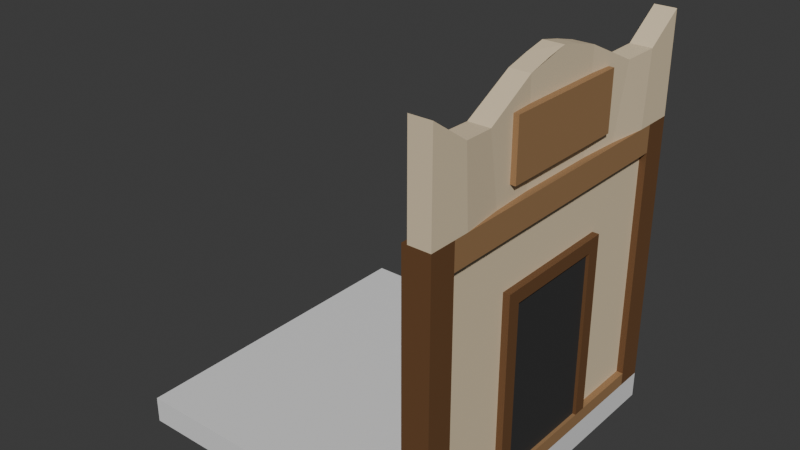 # Source: tile1wallA.blend  (saved by Blender 5.0.119; exported with 4.5.12 LTS)
import bpy
from mathutils import Matrix  # noqa: F401  (used for matrix-valued properties, if any)

bpy.ops.wm.read_factory_settings(use_empty=True)
scene = bpy.context.scene
scene.name = 'Scene'

# ---- collections
col_collection = bpy.data.collections.new('Collection'); scene.collection.children.link(col_collection)
col_posts = bpy.data.collections.new('Posts'); scene.collection.children.link(col_posts)
col_walls = bpy.data.collections.new('Walls'); scene.collection.children.link(col_walls)
col_trim = bpy.data.collections.new('Trim'); scene.collection.children.link(col_trim)
col_doors_windows = bpy.data.collections.new('Doors/Windows'); scene.collection.children.link(col_doors_windows)
col_door_window_trim = bpy.data.collections.new('Door/Window Trim'); scene.collection.children.link(col_door_window_trim)
col_roof_edges = bpy.data.collections.new('Roof Edges'); scene.collection.children.link(col_roof_edges)
col_roof_middle = bpy.data.collections.new('Roof Middle'); scene.collection.children.link(col_roof_middle)
col_roof_signs = bpy.data.collections.new('Roof Signs'); scene.collection.children.link(col_roof_signs)

# ---- images (referenced by path relative to the original .blend; pixels are not part of the script)
import os
ASSET_DIR = os.environ.get("B2B_ASSET_DIR", "")  # directory of the original .blend (textures are referenced by path, not embedded)
HERE = os.path.dirname(os.path.abspath(__file__))  # packed textures are extracted next to this script under _unpacked/

def load_image(name, relpath, width, height, colorspace="sRGB"):
    """Load a texture the original file referenced (path relative to the .blend, or extracted next to this script)."""
    p = next((c for c in (os.path.join(HERE, relpath), os.path.join(ASSET_DIR, relpath)) if relpath and os.path.exists(c)), "")
    if p:
        img = bpy.data.images.load(p, check_existing=True)
        img.name = name
    else:  # same state as the original file: an image datablock whose file is absent (Cycles renders it pink)
        img = bpy.data.images.new(name, width, height)
        img.source = "FILE"
        img.filepath = "//" + (relpath or name)
    img.colorspace_settings.name = colorspace
    return img
img_building_1 = load_image('Building 1', '_unpacked/Building_1.b3a8f0dc.png', 1024, 1024, 'sRGB')

# ---- materials (node trees are filled in below, after node groups)
mat_material = bpy.data.materials.new('Material')
mat_material.alpha_threshold = 0.0
mat_material.use_backface_culling_lightprobe_volume = False
mat_material.roughness = 0.5
mat_material.line_color = (0.0, 0.0, 0.0, 1.0)
mat_material_001 = bpy.data.materials.new('Material.001')

# ---- material node trees
mat_material.use_nodes = True; mat_material.node_tree.nodes.clear()
_N = mat_material.node_tree.nodes; _L = mat_material.node_tree.links
n0 = _N.new('ShaderNodeOutputMaterial'); n0.name = 'Material Output'; n0.location = (300, 300)
n1 = _N.new('ShaderNodeBsdfPrincipled'); n1.name = 'Principled BSDF'; n1.location = (10, 300)
n1.inputs[3].default_value = 1.45
_L.new(n1.outputs[0], n0.inputs[0])
n0.is_active_output = True
mat_material_001.use_nodes = True; mat_material_001.node_tree.nodes.clear()
_N = mat_material_001.node_tree.nodes; _L = mat_material_001.node_tree.links
n0 = _N.new('ShaderNodeBsdfPrincipled'); n0.name = 'Principled BSDF'; n0.location = (-200, 100)
n0.inputs[2].default_value = 0.65
n1 = _N.new('ShaderNodeOutputMaterial'); n1.name = 'Material Output'; n1.location = (200, 100)
n2 = _N.new('ShaderNodeTexImage'); n2.name = 'Image Texture'; n2.location = (-490, 71)
n2.image = img_building_1
_L.new(n0.outputs[0], n1.inputs[0])
_L.new(n2.outputs[0], n0.inputs[0])
n1.is_active_output = True

# ---- world
world_world = bpy.data.worlds.new('World'); scene.world = world_world
world_world.use_nodes = True; world_world.node_tree.nodes.clear()
_N = world_world.node_tree.nodes; _L = world_world.node_tree.links
n0 = _N.new('ShaderNodeOutputWorld'); n0.name = 'World Output'; n0.location = (300, 300)
n1 = _N.new('ShaderNodeBackground'); n1.name = 'Background'; n1.location = (10, 300)
n1.inputs[0].default_value = (0.05088, 0.05088, 0.05088, 1.0)
_L.new(n1.outputs[0], n0.inputs[0])
n0.is_active_output = True
world_world.color = (0.05088, 0.05088, 0.05088)
world_world.sun_shadow_jitter_overblur = 0.0

# ---- meshes
me_cube = bpy.data.meshes.new('Cube')
me_cube.from_pydata([(5.0, 5.0, -1.088e-06), (5.0, 5.0, -0.4), (5.0, -5.0, -1.088e-06), (5.0, -5.0, -0.4), (-5.0, 5.0, -1.088e-06), (-5.0, 5.0, -0.4), (-5.0, -5.0, -1.088e-06), (-5.0, -5.0, -0.4)], [], [(0, 2, 3, 1), (6, 4, 5, 7), (6, 2, 0, 4), (5, 1, 3, 7), (4, 0, 1, 5), (2, 6, 7, 3)])
_uv = me_cube.uv_layers.new(name='UVMap')
_uv.uv.foreach_set('vector', [0.625, 0.5, 0.625, 0.75, 0.375, 0.75, 0.375, 0.5, 0.625, 0.0, 0.625, 0.25, 0.375, 0.25, 0.375, 0.0, 0.625, 1.0, 0.625, 0.75, 0.625, 0.5, 0.625, 0.25, 0.125, 0.5, 0.375, 0.5, 0.375, 0.75, 0.125, 0.75, 0.625, 0.25, 0.625, 0.5, 0.375, 0.5, 0.375, 0.25, 0.625, 0.75, 0.625, 1.0, 0.375, 1.0, 0.375, 0.75])
me_cube.materials.append(mat_material)
me_cube.use_mirror_vertex_groups = False
me_cube.update()
me_cube_045 = bpy.data.meshes.new('Cube.045')
me_cube_045.from_pydata([(4.55, -2.5, -4.77), (4.55, -2.1, -4.77), (4.55, -2.5, -0.65), (4.95, -2.5, -4.77), (4.95, -2.1, -4.77), (4.95, -2.5, -0.65), (4.95, -2.1, -0.65), (4.55, -2.1, -0.65)], [], [(1, 4, 3, 0), (0, 2, 7, 1), (3, 5, 2, 0), (4, 6, 5, 3), (6, 7, 2, 5), (1, 7, 6, 4)])
_uv = me_cube_045.uv_layers.new(name='UVMap')
_uv.uv.foreach_set('vector', [0.01167, 0.9912, 0.01167, 0.9912, 0.01167, 0.9912, 0.01167, 0.9912, 0.01167, 0.9912, 0.01167, 0.9912, 0.01167, 0.9912, 0.01167, 0.9912, 0.01167, 0.9912, 0.01167, 0.9912, 0.01167, 0.9912, 0.01167, 0.9912, 0.01167, 0.9912, 0.01167, 0.9912, 0.01167, 0.9912, 0.01167, 0.9912, 0.01167, 0.9912, 0.01167, 0.9912, 0.01167, 0.9912, 0.01167, 0.9912, 0.01167, 0.9912, 0.01167, 0.9912, 0.01167, 0.9912, 0.01167, 0.9912])
_ca = me_cube_045.color_attributes.new('Attribute', 'BYTE_COLOR', 'CORNER')
_ca.data.foreach_set('color', [1.0, 1.0, 1.0, 1.0, 1.0, 1.0, 1.0, 1.0, 1.0, 1.0, 1.0, 1.0, 1.0, 1.0, 1.0, 1.0, 1.0, 1.0, 1.0, 1.0, 1.0, 1.0, 1.0, 1.0, 1.0, 1.0, 1.0, 1.0, 1.0, 1.0, 1.0, 1.0, 1.0, 1.0, 1.0, 1.0, 1.0, 1.0, 1.0, 1.0, 1.0, 1.0, 1.0, 1.0, 1.0, 1.0, 1.0, 1.0, 1.0, 1.0, 1.0, 1.0, 1.0, 1.0, 1.0, 1.0, 1.0, 1.0, 1.0, 1.0, 1.0, 1.0, 1.0, 1.0, 1.0, 1.0, 1.0, 1.0, 1.0, 1.0, 1.0, 1.0, 1.0, 1.0, 1.0, 1.0, 1.0, 1.0, 1.0, 1.0, 1.0, 1.0, 1.0, 1.0, 1.0, 1.0, 1.0, 1.0, 1.0, 1.0, 1.0, 1.0, 1.0, 1.0, 1.0, 1.0])
me_cube_045.materials.append(mat_material_001)
me_cube_045.update()
me_cube_046 = bpy.data.meshes.new('Cube.046')
me_cube_046.from_pydata([(4.55, 2.1, -4.77), (4.55, 2.5, -4.77), (4.55, 2.1, -0.65), (4.95, 2.1, -4.77), (4.95, 2.5, -4.77), (4.95, 2.1, -0.65), (4.95, 2.5, -0.65), (4.55, 2.5, -0.65)], [], [(1, 4, 3, 0), (0, 2, 7, 1), (3, 5, 2, 0), (4, 6, 5, 3), (6, 7, 2, 5), (1, 7, 6, 4)])
_uv = me_cube_046.uv_layers.new(name='UVMap')
_uv.uv.foreach_set('vector', [0.01167, 0.9912, 0.01167, 0.9912, 0.01167, 0.9912, 0.01167, 0.9912, 0.01167, 0.9912, 0.01167, 0.9912, 0.01167, 0.9912, 0.01167, 0.9912, 0.01167, 0.9912, 0.01167, 0.9912, 0.01167, 0.9912, 0.01167, 0.9912, 0.01167, 0.9912, 0.01167, 0.9912, 0.01167, 0.9912, 0.01167, 0.9912, 0.01167, 0.9912, 0.01167, 0.9912, 0.01167, 0.9912, 0.01167, 0.9912, 0.01167, 0.9912, 0.01167, 0.9912, 0.01167, 0.9912, 0.01167, 0.9912])
_ca = me_cube_046.color_attributes.new('Attribute', 'BYTE_COLOR', 'CORNER')
_ca.data.foreach_set('color', [1.0, 1.0, 1.0, 1.0, 1.0, 1.0, 1.0, 1.0, 1.0, 1.0, 1.0, 1.0, 1.0, 1.0, 1.0, 1.0, 1.0, 1.0, 1.0, 1.0, 1.0, 1.0, 1.0, 1.0, 1.0, 1.0, 1.0, 1.0, 1.0, 1.0, 1.0, 1.0, 1.0, 1.0, 1.0, 1.0, 1.0, 1.0, 1.0, 1.0, 1.0, 1.0, 1.0, 1.0, 1.0, 1.0, 1.0, 1.0, 1.0, 1.0, 1.0, 1.0, 1.0, 1.0, 1.0, 1.0, 1.0, 1.0, 1.0, 1.0, 1.0, 1.0, 1.0, 1.0, 1.0, 1.0, 1.0, 1.0, 1.0, 1.0, 1.0, 1.0, 1.0, 1.0, 1.0, 1.0, 1.0, 1.0, 1.0, 1.0, 1.0, 1.0, 1.0, 1.0, 1.0, 1.0, 1.0, 1.0, 1.0, 1.0, 1.0, 1.0, 1.0, 1.0, 1.0, 1.0])
me_cube_046.materials.append(mat_material_001)
me_cube_046.update()
me_cube_047 = bpy.data.meshes.new('Cube.047')
me_cube_047.from_pydata([(4.65, -2.1, -4.77), (4.65, 2.1, -4.77), (4.65, -2.1, -0.65), (4.85, -2.1, -4.77), (4.85, 2.1, -4.77), (4.85, -2.1, -0.65), (4.85, 2.1, -0.65), (4.65, 2.1, -0.65)], [], [(1, 4, 3, 0), (0, 2, 7, 1), (3, 5, 2, 0), (4, 6, 5, 3), (6, 7, 2, 5), (1, 7, 6, 4)])
_uv = me_cube_047.uv_layers.new(name='UVMap')
_uv.uv.foreach_set('vector', [0.1276, 0.9473, 0.1276, 0.9473, 0.1276, 0.9473, 0.1276, 0.9473, 0.1276, 0.9473, 0.1276, 0.9473, 0.1276, 0.9473, 0.1276, 0.9473, 0.1276, 0.9473, 0.1276, 0.9473, 0.1276, 0.9473, 0.1276, 0.9473, 0.1276, 0.9473, 0.1276, 0.9473, 0.1276, 0.9473, 0.1276, 0.9473, 0.1276, 0.9473, 0.1276, 0.9473, 0.1276, 0.9473, 0.1276, 0.9473, 0.1276, 0.9473, 0.1276, 0.9473, 0.1276, 0.9473, 0.1276, 0.9473])
_ca = me_cube_047.color_attributes.new('Attribute', 'BYTE_COLOR', 'CORNER')
_ca.data.foreach_set('color', [1.0, 1.0, 1.0, 1.0, 1.0, 1.0, 1.0, 1.0, 1.0, 1.0, 1.0, 1.0, 1.0, 1.0, 1.0, 1.0, 1.0, 1.0, 1.0, 1.0, 1.0, 1.0, 1.0, 1.0, 1.0, 1.0, 1.0, 1.0, 1.0, 1.0, 1.0, 1.0, 1.0, 1.0, 1.0, 1.0, 1.0, 1.0, 1.0, 1.0, 1.0, 1.0, 1.0, 1.0, 1.0, 1.0, 1.0, 1.0, 1.0, 1.0, 1.0, 1.0, 1.0, 1.0, 1.0, 1.0, 1.0, 1.0, 1.0, 1.0, 1.0, 1.0, 1.0, 1.0, 1.0, 1.0, 1.0, 1.0, 1.0, 1.0, 1.0, 1.0, 1.0, 1.0, 1.0, 1.0, 1.0, 1.0, 1.0, 1.0, 1.0, 1.0, 1.0, 1.0, 1.0, 1.0, 1.0, 1.0, 1.0, 1.0, 1.0, 1.0, 1.0, 1.0, 1.0, 1.0])
me_cube_047.materials.append(mat_material_001)
me_cube_047.update()
me_cube_055 = bpy.data.meshes.new('Cube.055')
me_cube_055.from_pydata([(4.95, -2.1, -1.05), (4.85, -2.1, -1.05), (4.95, -2.1, -0.65), (4.95, 2.1, -1.05), (4.85, 2.1, -1.05), (4.95, 2.1, -0.65), (4.85, 2.1, -0.65), (4.85, -2.1, -0.65)], [], [(1, 4, 3, 0), (0, 2, 7, 1), (3, 5, 2, 0), (4, 6, 5, 3), (6, 7, 2, 5), (1, 7, 6, 4)])
_uv = me_cube_055.uv_layers.new(name='UVMap')
_uv.uv.foreach_set('vector', [0.1889, 0.9621, 0.1889, 0.9621, 0.1889, 0.9621, 0.1889, 0.9621, 0.1889, 0.9621, 0.1889, 0.9621, 0.1889, 0.9621, 0.1889, 0.9621, 0.1889, 0.9621, 0.1889, 0.9621, 0.1889, 0.9621, 0.1889, 0.9621, 0.1889, 0.9621, 0.1889, 0.9621, 0.1889, 0.9621, 0.1889, 0.9621, 0.1889, 0.9621, 0.1889, 0.9621, 0.1889, 0.9621, 0.1889, 0.9621, 0.1889, 0.9621, 0.1889, 0.9621, 0.1889, 0.9621, 0.1889, 0.9621])
_ca = me_cube_055.color_attributes.new('Attribute', 'BYTE_COLOR', 'CORNER')
_ca.data.foreach_set('color', [1.0, 1.0, 1.0, 1.0, 1.0, 1.0, 1.0, 1.0, 1.0, 1.0, 1.0, 1.0, 1.0, 1.0, 1.0, 1.0, 1.0, 1.0, 1.0, 1.0, 1.0, 1.0, 1.0, 1.0, 1.0, 1.0, 1.0, 1.0, 1.0, 1.0, 1.0, 1.0, 1.0, 1.0, 1.0, 1.0, 1.0, 1.0, 1.0, 1.0, 1.0, 1.0, 1.0, 1.0, 1.0, 1.0, 1.0, 1.0, 1.0, 1.0, 1.0, 1.0, 1.0, 1.0, 1.0, 1.0, 1.0, 1.0, 1.0, 1.0, 1.0, 1.0, 1.0, 1.0, 1.0, 1.0, 1.0, 1.0, 1.0, 1.0, 1.0, 1.0, 1.0, 1.0, 1.0, 1.0, 1.0, 1.0, 1.0, 1.0, 1.0, 1.0, 1.0, 1.0, 1.0, 1.0, 1.0, 1.0, 1.0, 1.0, 1.0, 1.0, 1.0, 1.0, 1.0, 1.0])
me_cube_055.materials.append(mat_material_001)
me_cube_055.update()
me_cube_056 = bpy.data.meshes.new('Cube.056')
me_cube_056.from_pydata([(4.95, -2.1, -4.77), (4.85, -2.1, -4.77), (4.95, -2.1, -4.57), (4.95, 2.1, -4.77), (4.85, 2.1, -4.77), (4.95, 2.1, -4.57), (4.85, 2.1, -4.57), (4.85, -2.1, -4.57)], [], [(1, 4, 3, 0), (0, 2, 7, 1), (3, 5, 2, 0), (4, 6, 5, 3), (6, 7, 2, 5), (1, 7, 6, 4)])
_uv = me_cube_056.uv_layers.new(name='UVMap')
_uv.uv.foreach_set('vector', [0.1889, 0.9621, 0.1889, 0.9621, 0.1889, 0.9621, 0.1889, 0.9621, 0.1889, 0.9621, 0.1889, 0.9621, 0.1889, 0.9621, 0.1889, 0.9621, 0.1889, 0.9621, 0.1889, 0.9621, 0.1889, 0.9621, 0.1889, 0.9621, 0.1889, 0.9621, 0.1889, 0.9621, 0.1889, 0.9621, 0.1889, 0.9621, 0.1889, 0.9621, 0.1889, 0.9621, 0.1889, 0.9621, 0.1889, 0.9621, 0.1889, 0.9621, 0.1889, 0.9621, 0.1889, 0.9621, 0.1889, 0.9621])
_ca = me_cube_056.color_attributes.new('Attribute', 'BYTE_COLOR', 'CORNER')
_ca.data.foreach_set('color', [1.0, 1.0, 1.0, 1.0, 1.0, 1.0, 1.0, 1.0, 1.0, 1.0, 1.0, 1.0, 1.0, 1.0, 1.0, 1.0, 1.0, 1.0, 1.0, 1.0, 1.0, 1.0, 1.0, 1.0, 1.0, 1.0, 1.0, 1.0, 1.0, 1.0, 1.0, 1.0, 1.0, 1.0, 1.0, 1.0, 1.0, 1.0, 1.0, 1.0, 1.0, 1.0, 1.0, 1.0, 1.0, 1.0, 1.0, 1.0, 1.0, 1.0, 1.0, 1.0, 1.0, 1.0, 1.0, 1.0, 1.0, 1.0, 1.0, 1.0, 1.0, 1.0, 1.0, 1.0, 1.0, 1.0, 1.0, 1.0, 1.0, 1.0, 1.0, 1.0, 1.0, 1.0, 1.0, 1.0, 1.0, 1.0, 1.0, 1.0, 1.0, 1.0, 1.0, 1.0, 1.0, 1.0, 1.0, 1.0, 1.0, 1.0, 1.0, 1.0, 1.0, 1.0, 1.0, 1.0])
me_cube_056.materials.append(mat_material_001)
me_cube_056.update()
me_cube_066 = bpy.data.meshes.new('Cube.066')
me_cube_066.from_pydata([(4.85, -0.8, -4.57), (4.85, 0.8, -4.57), (4.85, -0.8, -2.02), (4.9, -0.8, -4.57), (4.9, 0.8, -4.57), (4.9, -0.8, -2.02), (4.9, 0.8, -2.02), (4.85, 0.8, -2.02)], [], [(1, 4, 3, 0), (0, 2, 7, 1), (3, 5, 2, 0), (4, 6, 5, 3), (6, 7, 2, 5), (1, 7, 6, 4)])
_uv = me_cube_066.uv_layers.new(name='UVMap')
_uv.uv.foreach_set('vector', [0.2691, 0.9625, 0.2691, 0.9625, 0.2691, 0.9625, 0.2691, 0.9625, 0.2691, 0.9625, 0.2691, 0.9625, 0.2691, 0.9625, 0.2691, 0.9625, 0.2691, 0.9625, 0.2691, 0.9625, 0.2691, 0.9625, 0.2691, 0.9625, 0.2691, 0.9625, 0.2691, 0.9625, 0.2691, 0.9625, 0.2691, 0.9625, 0.2691, 0.9625, 0.2691, 0.9625, 0.2691, 0.9625, 0.2691, 0.9625, 0.2691, 0.9625, 0.2691, 0.9625, 0.2691, 0.9625, 0.2691, 0.9625])
_ca = me_cube_066.color_attributes.new('Attribute', 'BYTE_COLOR', 'CORNER')
_ca.data.foreach_set('color', [1.0, 1.0, 1.0, 1.0, 1.0, 1.0, 1.0, 1.0, 1.0, 1.0, 1.0, 1.0, 1.0, 1.0, 1.0, 1.0, 1.0, 1.0, 1.0, 1.0, 1.0, 1.0, 1.0, 1.0, 1.0, 1.0, 1.0, 1.0, 1.0, 1.0, 1.0, 1.0, 1.0, 1.0, 1.0, 1.0, 1.0, 1.0, 1.0, 1.0, 1.0, 1.0, 1.0, 1.0, 1.0, 1.0, 1.0, 1.0, 1.0, 1.0, 1.0, 1.0, 1.0, 1.0, 1.0, 1.0, 1.0, 1.0, 1.0, 1.0, 1.0, 1.0, 1.0, 1.0, 1.0, 1.0, 1.0, 1.0, 1.0, 1.0, 1.0, 1.0, 1.0, 1.0, 1.0, 1.0, 1.0, 1.0, 1.0, 1.0, 1.0, 1.0, 1.0, 1.0, 1.0, 1.0, 1.0, 1.0, 1.0, 1.0, 1.0, 1.0, 1.0, 1.0, 1.0, 1.0])
me_cube_066.materials.append(mat_material_001)
me_cube_066.update()
me_cube_063 = bpy.data.meshes.new('Cube.063')
me_cube_063.from_pydata([(4.85, -1.0, -2.02), (4.85, 1.0, -2.02), (4.85, -1.0, -1.82), (4.95, -1.0, -2.02), (4.95, 1.0, -2.02), (4.95, -1.0, -1.82), (4.95, 1.0, -1.82), (4.85, 1.0, -1.82)], [], [(1, 4, 3, 0), (0, 2, 7, 1), (3, 5, 2, 0), (4, 6, 5, 3), (6, 7, 2, 5), (1, 7, 6, 4)])
_uv = me_cube_063.uv_layers.new(name='UVMap')
_uv.uv.foreach_set('vector', [0.3564, 0.9609, 0.3564, 0.9609, 0.3564, 0.9609, 0.3564, 0.9609, 0.3564, 0.9609, 0.3564, 0.9609, 0.3564, 0.9609, 0.3564, 0.9609, 0.3564, 0.9609, 0.3564, 0.9609, 0.3564, 0.9609, 0.3564, 0.9609, 0.3564, 0.9609, 0.3564, 0.9609, 0.3564, 0.9609, 0.3564, 0.9609, 0.3564, 0.9609, 0.3564, 0.9609, 0.3564, 0.9609, 0.3564, 0.9609, 0.3564, 0.9609, 0.3564, 0.9609, 0.3564, 0.9609, 0.3564, 0.9609])
_ca = me_cube_063.color_attributes.new('Attribute', 'BYTE_COLOR', 'CORNER')
_ca.data.foreach_set('color', [1.0, 1.0, 1.0, 1.0, 1.0, 1.0, 1.0, 1.0, 1.0, 1.0, 1.0, 1.0, 1.0, 1.0, 1.0, 1.0, 1.0, 1.0, 1.0, 1.0, 1.0, 1.0, 1.0, 1.0, 1.0, 1.0, 1.0, 1.0, 1.0, 1.0, 1.0, 1.0, 1.0, 1.0, 1.0, 1.0, 1.0, 1.0, 1.0, 1.0, 1.0, 1.0, 1.0, 1.0, 1.0, 1.0, 1.0, 1.0, 1.0, 1.0, 1.0, 1.0, 1.0, 1.0, 1.0, 1.0, 1.0, 1.0, 1.0, 1.0, 1.0, 1.0, 1.0, 1.0, 1.0, 1.0, 1.0, 1.0, 1.0, 1.0, 1.0, 1.0, 1.0, 1.0, 1.0, 1.0, 1.0, 1.0, 1.0, 1.0, 1.0, 1.0, 1.0, 1.0, 1.0, 1.0, 1.0, 1.0, 1.0, 1.0, 1.0, 1.0, 1.0, 1.0, 1.0, 1.0])
me_cube_063.materials.append(mat_material_001)
me_cube_063.update()
me_cube_064 = bpy.data.meshes.new('Cube.064')
me_cube_064.from_pydata([(4.85, -1.0, -4.57), (4.85, -0.8, -4.57), (4.85, -1.0, -2.02), (4.95, -1.0, -4.57), (4.95, -0.8, -4.57), (4.95, -1.0, -2.02), (4.95, -0.8, -2.02), (4.85, -0.8, -2.02)], [], [(1, 4, 3, 0), (0, 2, 7, 1), (3, 5, 2, 0), (4, 6, 5, 3), (6, 7, 2, 5), (1, 7, 6, 4)])
_uv = me_cube_064.uv_layers.new(name='UVMap')
_uv.uv.foreach_set('vector', [0.3564, 0.9609, 0.3564, 0.9609, 0.3564, 0.9609, 0.3564, 0.9609, 0.3564, 0.9609, 0.3564, 0.9609, 0.3564, 0.9609, 0.3564, 0.9609, 0.3564, 0.9609, 0.3564, 0.9609, 0.3564, 0.9609, 0.3564, 0.9609, 0.3564, 0.9609, 0.3564, 0.9609, 0.3564, 0.9609, 0.3564, 0.9609, 0.3564, 0.9609, 0.3564, 0.9609, 0.3564, 0.9609, 0.3564, 0.9609, 0.3564, 0.9609, 0.3564, 0.9609, 0.3564, 0.9609, 0.3564, 0.9609])
_ca = me_cube_064.color_attributes.new('Attribute', 'BYTE_COLOR', 'CORNER')
_ca.data.foreach_set('color', [1.0, 1.0, 1.0, 1.0, 1.0, 1.0, 1.0, 1.0, 1.0, 1.0, 1.0, 1.0, 1.0, 1.0, 1.0, 1.0, 1.0, 1.0, 1.0, 1.0, 1.0, 1.0, 1.0, 1.0, 1.0, 1.0, 1.0, 1.0, 1.0, 1.0, 1.0, 1.0, 1.0, 1.0, 1.0, 1.0, 1.0, 1.0, 1.0, 1.0, 1.0, 1.0, 1.0, 1.0, 1.0, 1.0, 1.0, 1.0, 1.0, 1.0, 1.0, 1.0, 1.0, 1.0, 1.0, 1.0, 1.0, 1.0, 1.0, 1.0, 1.0, 1.0, 1.0, 1.0, 1.0, 1.0, 1.0, 1.0, 1.0, 1.0, 1.0, 1.0, 1.0, 1.0, 1.0, 1.0, 1.0, 1.0, 1.0, 1.0, 1.0, 1.0, 1.0, 1.0, 1.0, 1.0, 1.0, 1.0, 1.0, 1.0, 1.0, 1.0, 1.0, 1.0, 1.0, 1.0])
me_cube_064.materials.append(mat_material_001)
me_cube_064.update()
me_cube_065 = bpy.data.meshes.new('Cube.065')
me_cube_065.from_pydata([(4.85, 0.8, -4.57), (4.85, 1.0, -4.57), (4.85, 0.8, -2.02), (4.95, 0.8, -4.57), (4.95, 1.0, -4.57), (4.95, 0.8, -2.02), (4.95, 1.0, -2.02), (4.85, 1.0, -2.02)], [], [(1, 4, 3, 0), (0, 2, 7, 1), (3, 5, 2, 0), (4, 6, 5, 3), (6, 7, 2, 5), (1, 7, 6, 4)])
_uv = me_cube_065.uv_layers.new(name='UVMap')
_uv.uv.foreach_set('vector', [0.3564, 0.9609, 0.3564, 0.9609, 0.3564, 0.9609, 0.3564, 0.9609, 0.3564, 0.9609, 0.3564, 0.9609, 0.3564, 0.9609, 0.3564, 0.9609, 0.3564, 0.9609, 0.3564, 0.9609, 0.3564, 0.9609, 0.3564, 0.9609, 0.3564, 0.9609, 0.3564, 0.9609, 0.3564, 0.9609, 0.3564, 0.9609, 0.3564, 0.9609, 0.3564, 0.9609, 0.3564, 0.9609, 0.3564, 0.9609, 0.3564, 0.9609, 0.3564, 0.9609, 0.3564, 0.9609, 0.3564, 0.9609])
_ca = me_cube_065.color_attributes.new('Attribute', 'BYTE_COLOR', 'CORNER')
_ca.data.foreach_set('color', [1.0, 1.0, 1.0, 1.0, 1.0, 1.0, 1.0, 1.0, 1.0, 1.0, 1.0, 1.0, 1.0, 1.0, 1.0, 1.0, 1.0, 1.0, 1.0, 1.0, 1.0, 1.0, 1.0, 1.0, 1.0, 1.0, 1.0, 1.0, 1.0, 1.0, 1.0, 1.0, 1.0, 1.0, 1.0, 1.0, 1.0, 1.0, 1.0, 1.0, 1.0, 1.0, 1.0, 1.0, 1.0, 1.0, 1.0, 1.0, 1.0, 1.0, 1.0, 1.0, 1.0, 1.0, 1.0, 1.0, 1.0, 1.0, 1.0, 1.0, 1.0, 1.0, 1.0, 1.0, 1.0, 1.0, 1.0, 1.0, 1.0, 1.0, 1.0, 1.0, 1.0, 1.0, 1.0, 1.0, 1.0, 1.0, 1.0, 1.0, 1.0, 1.0, 1.0, 1.0, 1.0, 1.0, 1.0, 1.0, 1.0, 1.0, 1.0, 1.0, 1.0, 1.0, 1.0, 1.0])
me_cube_065.materials.append(mat_material_001)
me_cube_065.update()
me_cube_079 = bpy.data.meshes.new('Cube.079')
me_cube_079.from_pydata([(4.628, -2.5, -0.65), (4.628, -1.875, -0.65), (4.628, -2.5, 0.8154), (4.95, -2.5, -0.65), (4.95, -2.5, 0.8154), (4.95, -1.875, -0.65), (4.882, -1.25, -0.65), (4.95, -1.938, 0.429), (4.902, -1.45, 0.396), (4.628, -1.938, 0.429), (4.589, -1.45, 0.396), (4.572, -1.25, -0.65), (4.55, -0.6551, 0.776), (4.85, -0.6551, 0.776), (4.55, -0.6248, -0.65), (4.55, -0.3124, 0.8692), (4.55, 3.143e-08, 0.9371), (4.85, 3.143e-08, 0.9371), (4.55, 3.143e-08, -0.65), (4.55, 0.3125, 0.8693), (4.55, 0.6554, 0.776), (4.589, 1.45, 0.3959), (4.55, 0.6251, -0.65), (4.85, 0.6554, 0.776), (4.902, 1.45, 0.3959), (4.85, 0.6251, -0.65), (4.85, 0.3125, 0.8693), (4.882, 1.25, -0.65), (4.85, 0.3125, -0.65), (4.85, 3.143e-08, -0.65), (4.55, 0.3125, -0.65), (4.85, -0.3124, -0.65), (4.85, -0.6248, -0.65), (4.55, -0.3124, -0.65), (4.572, 1.25, -0.65), (4.95, 1.875, -0.65), (4.95, 2.5, -0.65), (4.628, 1.875, -0.65), (4.95, 1.938, 0.4288), (4.95, 2.5, 0.8154), (4.628, 1.938, 0.4288), (4.628, 2.5, 0.8154), (4.628, 2.5, -0.65), (4.85, -0.3124, 0.8692)], [], [(0, 2, 9, 1), (1, 5, 3, 0), (3, 4, 2, 0), (5, 7, 4, 3), (6, 8, 7, 5), (11, 6, 5, 1), (7, 9, 2, 4), (8, 10, 9, 7), (1, 9, 10, 11), (11, 10, 12, 14), (13, 12, 10, 8), (15, 12, 13, 43, 17, 16), (15, 16, 18, 33, 14, 12), (19, 16, 17, 26, 23, 20), (19, 20, 22, 30, 18, 16), (24, 21, 20, 23), (22, 20, 21, 34), (27, 24, 23, 25), (26, 17, 29, 28, 25, 23), (34, 27, 25, 22), (22, 25, 28, 30), (30, 28, 29, 18), (18, 29, 31, 33), (43, 13, 32, 31, 29, 17), (33, 31, 32, 14), (32, 13, 8, 6), (14, 32, 6, 11), (35, 38, 24, 27), (37, 35, 27, 34), (36, 39, 38, 35), (42, 36, 35, 37), (38, 40, 21, 24), (39, 41, 40, 38), (37, 40, 41, 42), (34, 21, 40, 37), (42, 41, 39, 36)])
_uv = me_cube_079.uv_layers.new(name='UVMap')
_uv.uv.foreach_set('vector', [0.4361, 0.9604, 0.4361, 0.9604, 0.4361, 0.9604, 0.4361, 0.9604, 0.4361, 0.9604, 0.4361, 0.9604, 0.4361, 0.9604, 0.4361, 0.9604, 0.4361, 0.9604, 0.4361, 0.9604, 0.4361, 0.9604, 0.4361, 0.9604, 0.4361, 0.9604, 0.4361, 0.9604, 0.4361, 0.9604, 0.4361, 0.9604, 0.4361, 0.9604, 0.4361, 0.9604, 0.4361, 0.9604, 0.4361, 0.9604, 0.4361, 0.9604, 0.4361, 0.9604, 0.4361, 0.9604, 0.4361, 0.9604, 0.4361, 0.9604, 0.4361, 0.9604, 0.4361, 0.9604, 0.4361, 0.9604, 0.4361, 0.9604, 0.4361, 0.9604, 0.4361, 0.9604, 0.4361, 0.9604, 0.4361, 0.9604, 0.4361, 0.9604, 0.4361, 0.9604, 0.4361, 0.9604, 0.4361, 0.9604, 0.4361, 0.9604, 0.4361, 0.9604, 0.4361, 0.9604, 0.4361, 0.9604, 0.4361, 0.9604, 0.4361, 0.9604, 0.4361, 0.9604, 0.4361, 0.9604, 0.4361, 0.9604, 0.4361, 0.9604, 0.4361, 0.9604, 0.4361, 0.9604, 0.4361, 0.9604, 0.4361, 0.9604, 0.4361, 0.9604, 0.4361, 0.9604, 0.4361, 0.9604, 0.4361, 0.9604, 0.4361, 0.9604, 0.4361, 0.9604, 0.4361, 0.9604, 0.4361, 0.9604, 0.4361, 0.9604, 0.4361, 0.9604, 0.4361, 0.9604, 0.4361, 0.9604, 0.4361, 0.9604, 0.4361, 0.9604, 0.4361, 0.9604, 0.4361, 0.9604, 0.4361, 0.9604, 0.4361, 0.9604, 0.4361, 0.9604, 0.4361, 0.9604, 0.4361, 0.9604, 0.4361, 0.9604, 0.4361, 0.9604, 0.4361, 0.9604, 0.4361, 0.9604, 0.4361, 0.9604, 0.4361, 0.9604, 0.4361, 0.9604, 0.4361, 0.9604, 0.4361, 0.9604, 0.4361, 0.9604, 0.4361, 0.9604, 0.4361, 0.9604, 0.4361, 0.9604, 0.4361, 0.9604, 0.4361, 0.9604, 0.4361, 0.9604, 0.4361, 0.9604, 0.4361, 0.9604, 0.4361, 0.9604, 0.4361, 0.9604, 0.4361, 0.9604, 0.4361, 0.9604, 0.4361, 0.9604, 0.4361, 0.9604, 0.4361, 0.9604, 0.4361, 0.9604, 0.4361, 0.9604, 0.4361, 0.9604, 0.4361, 0.9604, 0.4361, 0.9604, 0.4361, 0.9604, 0.4361, 0.9604, 0.4361, 0.9604, 0.4361, 0.9604, 0.4361, 0.9604, 0.4361, 0.9604, 0.4361, 0.9604, 0.4361, 0.9604, 0.4361, 0.9604, 0.4361, 0.9604, 0.4361, 0.9604, 0.4361, 0.9604, 0.4361, 0.9604, 0.4361, 0.9604, 0.4361, 0.9604, 0.4361, 0.9604, 0.4361, 0.9604, 0.4361, 0.9604, 0.4361, 0.9604, 0.4361, 0.9604, 0.4361, 0.9604, 0.4361, 0.9604, 0.4361, 0.9604, 0.4361, 0.9604, 0.4361, 0.9604, 0.4361, 0.9604, 0.4361, 0.9604, 0.4361, 0.9604, 0.4361, 0.9604, 0.4361, 0.9604, 0.4361, 0.9604, 0.4361, 0.9604, 0.4361, 0.9604, 0.4361, 0.9604, 0.4361, 0.9604, 0.4361, 0.9604, 0.4361, 0.9604, 0.4361, 0.9604, 0.4361, 0.9604, 0.4361, 0.9604, 0.4361, 0.9604, 0.4361, 0.9604, 0.4361, 0.9604, 0.4361, 0.9604, 0.4361, 0.9604, 0.4361, 0.9604, 0.4361, 0.9604, 0.4361, 0.9604, 0.4361, 0.9604, 0.4361, 0.9604, 0.4361, 0.9604, 0.4361, 0.9604, 0.4361, 0.9604, 0.4361, 0.9604])
_ca = me_cube_079.color_attributes.new('Attribute', 'BYTE_COLOR', 'CORNER')
_ca.data.foreach_set('color', [1.0, 1.0, 1.0, 1.0, 1.0, 1.0, 1.0, 1.0, 1.0, 1.0, 1.0, 1.0, 1.0, 1.0, 1.0, 1.0, 1.0, 1.0, 1.0, 1.0, 1.0, 1.0, 1.0, 1.0, 1.0, 1.0, 1.0, 1.0, 1.0, 1.0, 1.0, 1.0, 1.0, 1.0, 1.0, 1.0, 1.0, 1.0, 1.0, 1.0, 1.0, 1.0, 1.0, 1.0, 1.0, 1.0, 1.0, 1.0, 1.0, 1.0, 1.0, 1.0, 1.0, 1.0, 1.0, 1.0, 1.0, 1.0, 1.0, 1.0, 1.0, 1.0, 1.0, 1.0, 1.0, 1.0, 1.0, 1.0, 1.0, 1.0, 1.0, 1.0, 1.0, 1.0, 1.0, 1.0, 1.0, 1.0, 1.0, 1.0, 1.0, 1.0, 1.0, 1.0, 1.0, 1.0, 1.0, 1.0, 1.0, 1.0, 1.0, 1.0, 1.0, 1.0, 1.0, 1.0, 1.0, 1.0, 1.0, 1.0, 1.0, 1.0, 1.0, 1.0, 1.0, 1.0, 1.0, 1.0, 1.0, 1.0, 1.0, 1.0, 1.0, 1.0, 1.0, 1.0, 1.0, 1.0, 1.0, 1.0, 1.0, 1.0, 1.0, 1.0, 1.0, 1.0, 1.0, 1.0, 1.0, 1.0, 1.0, 1.0, 1.0, 1.0, 1.0, 1.0, 1.0, 1.0, 1.0, 1.0, 1.0, 1.0, 1.0, 1.0, 1.0, 1.0, 1.0, 1.0, 1.0, 1.0, 1.0, 1.0, 1.0, 1.0, 1.0, 1.0, 1.0, 1.0, 1.0, 1.0, 1.0, 1.0, 1.0, 1.0, 1.0, 1.0, 1.0, 1.0, 1.0, 1.0, 1.0, 1.0, 1.0, 1.0, 1.0, 1.0, 1.0, 1.0, 1.0, 1.0, 1.0, 1.0, 1.0, 1.0, 1.0, 1.0, 1.0, 1.0, 1.0, 1.0, 1.0, 1.0, 1.0, 1.0, 1.0, 1.0, 1.0, 1.0, 1.0, 1.0, 1.0, 1.0, 1.0, 1.0, 1.0, 1.0, 1.0, 1.0, 1.0, 1.0, 1.0, 1.0, 1.0, 1.0, 1.0, 1.0, 1.0, 1.0, 1.0, 1.0, 1.0, 1.0, 1.0, 1.0, 1.0, 1.0, 1.0, 1.0, 1.0, 1.0, 1.0, 1.0, 1.0, 1.0, 1.0, 1.0, 1.0, 1.0, 1.0, 1.0, 1.0, 1.0, 1.0, 1.0, 1.0, 1.0, 1.0, 1.0, 1.0, 1.0, 1.0, 1.0, 1.0, 1.0, 1.0, 1.0, 1.0, 1.0, 1.0, 1.0, 1.0, 1.0, 1.0, 1.0, 1.0, 1.0, 1.0, 1.0, 1.0, 1.0, 1.0, 1.0, 1.0, 1.0, 1.0, 1.0, 1.0, 1.0, 1.0, 1.0, 1.0, 1.0, 1.0, 1.0, 1.0, 1.0, 1.0, 1.0, 1.0, 1.0, 1.0, 1.0, 1.0, 1.0, 1.0, 1.0, 1.0, 1.0, 1.0, 1.0, 1.0, 1.0, 1.0, 1.0, 1.0, 1.0, 1.0, 1.0, 1.0, 1.0, 1.0, 1.0, 1.0, 1.0, 1.0, 1.0, 1.0, 1.0, 1.0, 1.0, 1.0, 1.0, 1.0, 1.0, 1.0, 1.0, 1.0, 1.0, 1.0, 1.0, 1.0, 1.0, 1.0, 1.0, 1.0, 1.0, 1.0, 1.0, 1.0, 1.0, 1.0, 1.0, 1.0, 1.0, 1.0, 1.0, 1.0, 1.0, 1.0, 1.0, 1.0, 1.0, 1.0, 1.0, 1.0, 1.0, 1.0, 1.0, 1.0, 1.0, 1.0, 1.0, 1.0, 1.0, 1.0, 1.0, 1.0, 1.0, 1.0, 1.0, 1.0, 1.0, 1.0, 1.0, 1.0, 1.0, 1.0, 1.0, 1.0, 1.0, 1.0, 1.0, 1.0, 1.0, 1.0, 1.0, 1.0, 1.0, 1.0, 1.0, 1.0, 1.0, 1.0, 1.0, 1.0, 1.0, 1.0, 1.0, 1.0, 1.0, 1.0, 1.0, 1.0, 1.0, 1.0, 1.0, 1.0, 1.0, 1.0, 1.0, 1.0, 1.0, 1.0, 1.0, 1.0, 1.0, 1.0, 1.0, 1.0, 1.0, 1.0, 1.0, 1.0, 1.0, 1.0, 1.0, 1.0, 1.0, 1.0, 1.0, 1.0, 1.0, 1.0, 1.0, 1.0, 1.0, 1.0, 1.0, 1.0, 1.0, 1.0, 1.0, 1.0, 1.0, 1.0, 1.0, 1.0, 1.0, 1.0, 1.0, 1.0, 1.0, 1.0, 1.0, 1.0, 1.0, 1.0, 1.0, 1.0, 1.0, 1.0, 1.0, 1.0, 1.0, 1.0, 1.0, 1.0, 1.0, 1.0, 1.0, 1.0, 1.0, 1.0, 1.0, 1.0, 1.0, 1.0, 1.0, 1.0, 1.0, 1.0, 1.0, 1.0, 1.0, 1.0, 1.0, 1.0, 1.0, 1.0, 1.0, 1.0, 1.0, 1.0, 1.0, 1.0, 1.0, 1.0, 1.0, 1.0, 1.0, 1.0, 1.0, 1.0, 1.0, 1.0, 1.0, 1.0, 1.0, 1.0, 1.0, 1.0, 1.0, 1.0, 1.0, 1.0, 1.0, 1.0, 1.0, 1.0, 1.0, 1.0, 1.0, 1.0, 1.0, 1.0, 1.0, 1.0, 1.0, 1.0, 1.0, 1.0, 1.0, 1.0, 1.0, 1.0, 1.0, 1.0, 1.0, 1.0, 1.0, 1.0, 1.0, 1.0, 1.0, 1.0, 1.0, 1.0, 1.0, 1.0, 1.0, 1.0, 1.0, 1.0, 1.0, 1.0, 1.0, 1.0, 1.0, 1.0, 1.0, 1.0, 1.0, 1.0, 1.0, 1.0, 1.0, 1.0, 1.0, 1.0, 1.0, 1.0, 1.0, 1.0, 1.0, 1.0, 1.0, 1.0, 1.0, 1.0, 1.0, 1.0, 1.0, 1.0, 1.0, 1.0, 1.0, 1.0, 1.0, 1.0, 1.0, 1.0, 1.0, 1.0, 1.0, 1.0, 1.0, 1.0, 1.0, 1.0, 1.0, 1.0, 1.0, 1.0, 1.0, 1.0, 1.0, 1.0, 1.0, 1.0, 1.0, 1.0, 1.0, 1.0, 1.0, 1.0, 1.0, 1.0, 1.0, 1.0, 1.0, 1.0, 1.0, 1.0, 1.0])
me_cube_079.materials.append(mat_material_001)
me_cube_079.update()
me_cube_080 = bpy.data.meshes.new('Cube.080')
me_cube_080.from_pydata([(4.85, -1.0, -0.425), (4.85, 1.0, -0.425), (4.85, -1.0, 0.425), (4.95, -1.0, -0.425), (4.95, 1.0, -0.425), (4.95, -1.0, 0.425), (4.95, 1.0, 0.425), (4.85, 1.0, 0.425)], [], [(1, 4, 3, 0), (0, 2, 7, 1), (3, 5, 2, 0), (4, 6, 5, 3), (6, 7, 2, 5), (1, 7, 6, 4)])
_uv = me_cube_080.uv_layers.new(name='UVMap')
_uv.uv.foreach_set('vector', [0.6193, 0.957, 0.6193, 0.957, 0.6193, 0.957, 0.6193, 0.957, 0.6193, 0.957, 0.6193, 0.957, 0.6193, 0.957, 0.6193, 0.957, 0.6193, 0.957, 0.6193, 0.957, 0.6193, 0.957, 0.6193, 0.957, 0.6193, 0.957, 0.6193, 0.957, 0.6193, 0.957, 0.6193, 0.957, 0.6193, 0.957, 0.6193, 0.957, 0.6193, 0.957, 0.6193, 0.957, 0.6193, 0.957, 0.6193, 0.957, 0.6193, 0.957, 0.6193, 0.957])
_ca = me_cube_080.color_attributes.new('Attribute', 'BYTE_COLOR', 'CORNER')
_ca.data.foreach_set('color', [1.0, 1.0, 1.0, 1.0, 1.0, 1.0, 1.0, 1.0, 1.0, 1.0, 1.0, 1.0, 1.0, 1.0, 1.0, 1.0, 1.0, 1.0, 1.0, 1.0, 1.0, 1.0, 1.0, 1.0, 1.0, 1.0, 1.0, 1.0, 1.0, 1.0, 1.0, 1.0, 1.0, 1.0, 1.0, 1.0, 1.0, 1.0, 1.0, 1.0, 1.0, 1.0, 1.0, 1.0, 1.0, 1.0, 1.0, 1.0, 1.0, 1.0, 1.0, 1.0, 1.0, 1.0, 1.0, 1.0, 1.0, 1.0, 1.0, 1.0, 1.0, 1.0, 1.0, 1.0, 1.0, 1.0, 1.0, 1.0, 1.0, 1.0, 1.0, 1.0, 1.0, 1.0, 1.0, 1.0, 1.0, 1.0, 1.0, 1.0, 1.0, 1.0, 1.0, 1.0, 1.0, 1.0, 1.0, 1.0, 1.0, 1.0, 1.0, 1.0, 1.0, 1.0, 1.0, 1.0])
me_cube_080.materials.append(mat_material_001)
me_cube_080.update()

# ---- objects
ob_cube = bpy.data.objects.new('Cube', me_cube)
ob_cube_003 = bpy.data.objects.new('Cube.003', me_cube_045)
ob_cube_004 = bpy.data.objects.new('Cube.004', me_cube_046)
ob_cube_005 = bpy.data.objects.new('Cube.005', me_cube_047)
ob_cube_013 = bpy.data.objects.new('Cube.013', me_cube_055)
ob_cube_014 = bpy.data.objects.new('Cube.014', me_cube_056)
ob_cube_025 = bpy.data.objects.new('Cube.025', me_cube_066)
ob_cube_022 = bpy.data.objects.new('Cube.022', me_cube_063)
ob_cube_023 = bpy.data.objects.new('Cube.023', me_cube_064)
ob_cube_024 = bpy.data.objects.new('Cube.024', me_cube_065)
ob_cube_038 = bpy.data.objects.new('Cube.038', me_cube_079)
ob_cube_039 = bpy.data.objects.new('Cube.039', me_cube_080)

# ---- transforms, parenting, visibility, modifiers, constraints
ob_cube.location = (0.0, 0.0, 0.0)
ob_cube.scale = (0.5, 0.5, 1.0)
ob_cube.lock_rotations_4d = False
ob_cube.empty_display_type = 'ARROWS'
ob_cube.lineart.crease_threshold = 0.0
ob_cube_003.location = (-2.45, -0.000293, 4.77)
ob_cube_004.location = (-2.45, -0.000293, 4.77)
ob_cube_005.location = (-2.45, -0.000293, 4.77)
ob_cube_013.location = (-2.45, -0.000293, 4.77)
ob_cube_014.location = (-2.45, -0.000293, 4.77)
ob_cube_025.location = (-2.45, -0.000293, 4.77)
ob_cube_022.location = (-2.45, -0.000293, 4.77)
ob_cube_023.location = (-2.45, -0.000293, 4.77)
ob_cube_024.location = (-2.45, -0.000293, 4.77)
ob_cube_038.location = (-2.45, -0.000293, 4.77)
ob_cube_039.location = (-2.45, -0.000293, 4.77)

# ---- collection membership
col_collection.objects.link(ob_cube)
col_posts.objects.link(ob_cube_003)
col_posts.objects.link(ob_cube_004)
col_walls.objects.link(ob_cube_005)
col_trim.objects.link(ob_cube_013)
col_trim.objects.link(ob_cube_014)
col_doors_windows.objects.link(ob_cube_025)
col_door_window_trim.objects.link(ob_cube_022)
col_door_window_trim.objects.link(ob_cube_023)
col_door_window_trim.objects.link(ob_cube_024)
col_roof_edges.objects.link(ob_cube_038)
col_roof_signs.objects.link(ob_cube_039)

# ---- scene / render settings (as saved in the file)
scene.frame_start = 1; scene.frame_end = 250; scene.frame_set(1)
scene.render.engine = 'BLENDER_EEVEE_NEXT'
scene.render.bake_bias = 0.0
scene.render.bake_samples = 0
bpy.context.view_layer.update()

# ---- added for rendering (the .blend has no active camera and no usable light): camera, sun
cam_auto = bpy.data.cameras.new('AutoCamera')
cam_auto.lens = 50.0
cam_auto.sensor_width = 36.0
cam_auto.clip_end = 1000.0
ob_auto_camera = bpy.data.objects.new('AutoCamera', cam_auto)
scene.collection.objects.link(ob_auto_camera)
ob_auto_camera.location = (8.64464, -10.3736, 9.56928)
ob_auto_camera.rotation_euler = (1.09748, -7.21219e-08, 0.694738)
scene.camera = ob_auto_camera
light_auto_sun = bpy.data.lights.new('AutoSun', 'SUN')
light_auto_sun.energy = 3.0
light_auto_sun.angle = 0.0523599
ob_auto_sun = bpy.data.objects.new('AutoSun', light_auto_sun)
scene.collection.objects.link(ob_auto_sun)
ob_auto_sun.rotation_euler = (0.872665, 0.174533, 0.523599)
bpy.context.view_layer.update()
